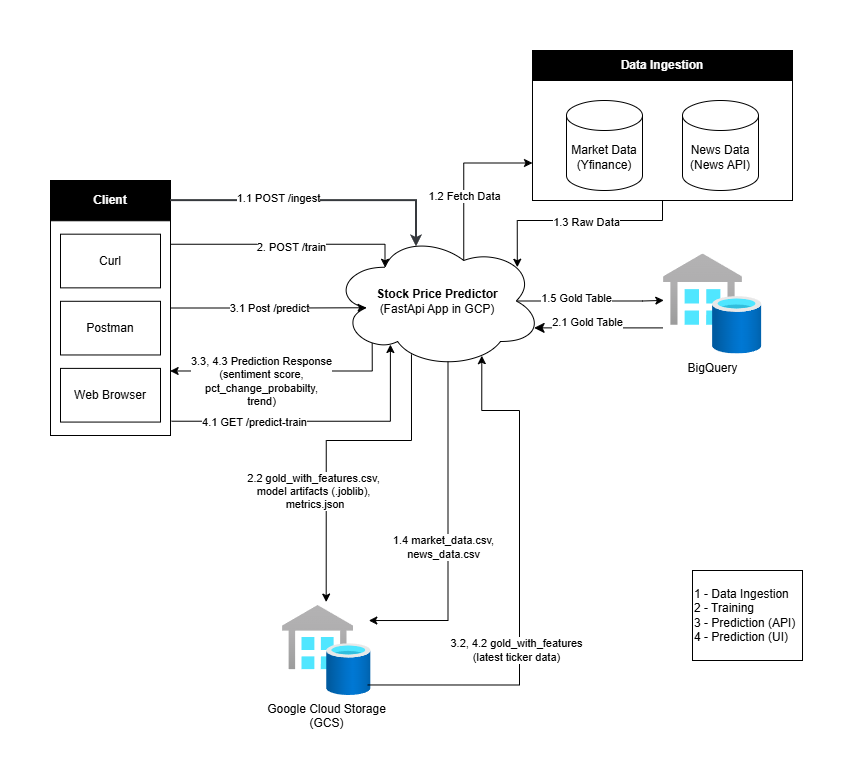

The diagram above was exported from draw.io. Its source (the exported page's mxGraphModel, read from the mxfile embedded in the PNG):
<mxGraphModel dx="983" dy="521" grid="1" gridSize="10" guides="1" tooltips="1" connect="1" arrows="1" fold="1" page="1" pageScale="1" pageWidth="827" pageHeight="1169" math="0" shadow="0">
  <root>
    <mxCell id="0" />
    <mxCell id="1" parent="0" />
    <mxCell id="n7vN9htzOEUj3wCp-7N9-30" edge="1" parent="1" source="n7vN9htzOEUj3wCp-7N9-13" style="edgeStyle=orthogonalEdgeStyle;rounded=0;orthogonalLoop=1;jettySize=auto;html=1;exitX=0.625;exitY=0.2;exitDx=0;exitDy=0;exitPerimeter=0;entryX=0;entryY=0.75;entryDx=0;entryDy=0;" target="n7vN9htzOEUj3wCp-7N9-21">
      <mxGeometry relative="1" as="geometry" />
    </mxCell>
    <mxCell id="n7vN9htzOEUj3wCp-7N9-31" connectable="0" parent="n7vN9htzOEUj3wCp-7N9-30" style="edgeLabel;html=1;align=center;verticalAlign=middle;resizable=0;points=[];" value="1.2 Fetch Data" vertex="1">
      <mxGeometry relative="1" x="-0.2212" as="geometry">
        <mxPoint as="offset" />
      </mxGeometry>
    </mxCell>
    <mxCell id="n7vN9htzOEUj3wCp-7N9-36" edge="1" parent="1" source="n7vN9htzOEUj3wCp-7N9-13" style="edgeStyle=orthogonalEdgeStyle;rounded=0;orthogonalLoop=1;jettySize=auto;html=1;exitX=0.875;exitY=0.5;exitDx=0;exitDy=0;exitPerimeter=0;entryX=0.003;entryY=0.464;entryDx=0;entryDy=0;entryPerimeter=0;" target="n7vN9htzOEUj3wCp-7N9-35">
      <mxGeometry relative="1" as="geometry">
        <Array as="points">
          <mxPoint x="630" y="270" />
          <mxPoint x="640" y="270" />
        </Array>
        <mxPoint x="630" y="250" as="targetPoint" />
      </mxGeometry>
    </mxCell>
    <mxCell id="n7vN9htzOEUj3wCp-7N9-37" connectable="0" parent="n7vN9htzOEUj3wCp-7N9-36" style="edgeLabel;html=1;align=center;verticalAlign=middle;resizable=0;points=[];" value="1.5 Gold Table" vertex="1">
      <mxGeometry relative="1" x="-0.1893" y="3" as="geometry">
        <mxPoint as="offset" />
      </mxGeometry>
    </mxCell>
    <mxCell id="n7vN9htzOEUj3wCp-7N9-50" edge="1" parent="1" source="n7vN9htzOEUj3wCp-7N9-13" style="edgeStyle=orthogonalEdgeStyle;rounded=0;orthogonalLoop=1;jettySize=auto;html=1;entryX=0.997;entryY=0.747;entryDx=0;entryDy=0;exitX=0.189;exitY=0.812;exitDx=0;exitDy=0;exitPerimeter=0;entryPerimeter=0;" target="n7vN9htzOEUj3wCp-7N9-3">
      <mxGeometry relative="1" as="geometry">
        <Array as="points">
          <mxPoint x="360" y="313" />
          <mxPoint x="360" y="341" />
        </Array>
      </mxGeometry>
    </mxCell>
    <mxCell id="n7vN9htzOEUj3wCp-7N9-51" connectable="0" parent="n7vN9htzOEUj3wCp-7N9-50" style="edgeLabel;html=1;align=center;verticalAlign=middle;resizable=0;points=[];" value="3.3, 4.3 Prediction Response&lt;br&gt;(sentiment score, &lt;br&gt;pct_change_probabilty, &lt;br&gt;trend)" vertex="1">
      <mxGeometry relative="1" x="0.5086" as="geometry">
        <mxPoint x="34" y="10" as="offset" />
      </mxGeometry>
    </mxCell>
    <mxCell id="n7vN9htzOEUj3wCp-7N9-13" parent="1" style="ellipse;shape=cloud;whiteSpace=wrap;html=1;" value="&lt;b&gt;Stock Price Predictor&lt;/b&gt;&lt;br&gt;(FastApi App&lt;span style=&quot;background-color: transparent; color: light-dark(rgb(0, 0, 0), rgb(255, 255, 255));&quot;&gt;&amp;nbsp;in GCP)&lt;/span&gt;" vertex="1">
      <mxGeometry height="135" width="210" x="320" y="203" as="geometry" />
    </mxCell>
    <mxCell id="n7vN9htzOEUj3wCp-7N9-14" connectable="0" parent="1" style="group" value="" vertex="1">
      <mxGeometry height="255" width="120" x="38" y="150" as="geometry" />
    </mxCell>
    <mxCell id="n7vN9htzOEUj3wCp-7N9-3" parent="n7vN9htzOEUj3wCp-7N9-14" style="rounded=0;whiteSpace=wrap;html=1;" value="" vertex="1">
      <mxGeometry height="255" width="120" as="geometry" />
    </mxCell>
    <mxCell id="n7vN9htzOEUj3wCp-7N9-4" parent="n7vN9htzOEUj3wCp-7N9-14" style="rounded=0;whiteSpace=wrap;html=1;" value="Curl" vertex="1">
      <mxGeometry height="53.68421052631579" width="100" x="10" y="53.68421052631579" as="geometry" />
    </mxCell>
    <mxCell id="n7vN9htzOEUj3wCp-7N9-5" parent="n7vN9htzOEUj3wCp-7N9-14" style="rounded=0;whiteSpace=wrap;html=1;" value="Postman" vertex="1">
      <mxGeometry height="53.68421052631579" width="100" x="10" y="120.78947368421052" as="geometry" />
    </mxCell>
    <mxCell id="n7vN9htzOEUj3wCp-7N9-6" parent="n7vN9htzOEUj3wCp-7N9-14" style="rounded=0;whiteSpace=wrap;html=1;" value="Web Browser" vertex="1">
      <mxGeometry height="53.68421052631579" width="100" x="10" y="187.89473684210526" as="geometry" />
    </mxCell>
    <mxCell id="n7vN9htzOEUj3wCp-7N9-12" parent="n7vN9htzOEUj3wCp-7N9-14" style="rounded=0;whiteSpace=wrap;html=1;fillColor=#000000;fontStyle=1;fontColor=#FFFFFF;" value="Client" vertex="1">
      <mxGeometry height="40.26315789473684" width="120" as="geometry" />
    </mxCell>
    <mxCell id="n7vN9htzOEUj3wCp-7N9-15" edge="1" parent="1" source="n7vN9htzOEUj3wCp-7N9-3" style="edgeStyle=orthogonalEdgeStyle;rounded=0;orthogonalLoop=1;jettySize=auto;html=1;entryX=0.25;entryY=0.25;entryDx=0;entryDy=0;entryPerimeter=0;exitX=1;exitY=0.25;exitDx=0;exitDy=0;" target="n7vN9htzOEUj3wCp-7N9-13" value="">
      <mxGeometry relative="1" x="0.4826" as="geometry">
        <mxPoint as="offset" />
        <Array as="points">
          <mxPoint x="372" y="214" />
        </Array>
        <mxPoint x="310" y="320" as="sourcePoint" />
      </mxGeometry>
    </mxCell>
    <mxCell id="n7vN9htzOEUj3wCp-7N9-42" connectable="0" parent="n7vN9htzOEUj3wCp-7N9-15" style="edgeLabel;html=1;align=center;verticalAlign=middle;resizable=0;points=[];" value="2. POST /train" vertex="1">
      <mxGeometry relative="1" x="0.0082" y="-3" as="geometry">
        <mxPoint as="offset" />
      </mxGeometry>
    </mxCell>
    <mxCell id="n7vN9htzOEUj3wCp-7N9-17" edge="1" parent="1" source="n7vN9htzOEUj3wCp-7N9-3" style="edgeStyle=orthogonalEdgeStyle;rounded=0;orthogonalLoop=1;jettySize=auto;html=1;exitX=1.009;exitY=0.944;exitDx=0;exitDy=0;entryX=0.31;entryY=0.8;entryDx=0;entryDy=0;entryPerimeter=0;exitPerimeter=0;">
      <mxGeometry relative="1" as="geometry">
        <Array as="points">
          <mxPoint x="378" y="391" />
        </Array>
        <mxPoint x="239" y="342.25" as="sourcePoint" />
        <mxPoint x="377.9000000000001" y="314" as="targetPoint" />
      </mxGeometry>
    </mxCell>
    <mxCell id="n7vN9htzOEUj3wCp-7N9-54" connectable="0" parent="n7vN9htzOEUj3wCp-7N9-17" style="edgeLabel;html=1;align=center;verticalAlign=middle;resizable=0;points=[];" value="4.1 GET /predict-train" vertex="1">
      <mxGeometry relative="1" x="-0.6296" as="geometry">
        <mxPoint x="27" y="1" as="offset" />
      </mxGeometry>
    </mxCell>
    <mxCell id="n7vN9htzOEUj3wCp-7N9-18" edge="1" parent="1" source="n7vN9htzOEUj3wCp-7N9-12" style="edgeStyle=orthogonalEdgeStyle;rounded=0;orthogonalLoop=1;jettySize=auto;html=1;exitX=1;exitY=0.5;exitDx=0;exitDy=0;entryX=0.4;entryY=0.1;entryDx=0;entryDy=0;entryPerimeter=0;fillColor=#cce5ff;strokeColor=#36393d;strokeWidth=2;" target="n7vN9htzOEUj3wCp-7N9-13">
      <mxGeometry relative="1" as="geometry">
        <mxPoint x="490" y="170" as="targetPoint" />
      </mxGeometry>
    </mxCell>
    <mxCell id="n7vN9htzOEUj3wCp-7N9-20" connectable="0" parent="n7vN9htzOEUj3wCp-7N9-18" style="edgeLabel;html=1;align=center;verticalAlign=middle;resizable=0;points=[];" value="1.1 POST /ingest" vertex="1">
      <mxGeometry relative="1" x="-0.2648" y="3" as="geometry">
        <mxPoint as="offset" />
      </mxGeometry>
    </mxCell>
    <mxCell id="n7vN9htzOEUj3wCp-7N9-19" edge="1" parent="1" source="n7vN9htzOEUj3wCp-7N9-3" style="edgeStyle=orthogonalEdgeStyle;rounded=0;orthogonalLoop=1;jettySize=auto;html=1;exitX=1;exitY=0.5;exitDx=0;exitDy=0;entryX=0.16;entryY=0.55;entryDx=0;entryDy=0;entryPerimeter=0;" target="n7vN9htzOEUj3wCp-7N9-13">
      <mxGeometry relative="1" as="geometry">
        <Array as="points">
          <mxPoint x="280" y="278" />
        </Array>
      </mxGeometry>
    </mxCell>
    <mxCell id="n7vN9htzOEUj3wCp-7N9-49" connectable="0" parent="n7vN9htzOEUj3wCp-7N9-19" style="edgeLabel;html=1;align=center;verticalAlign=middle;resizable=0;points=[];" value="3.1 Post /predict" vertex="1">
      <mxGeometry relative="1" x="0.178" y="1" as="geometry">
        <mxPoint x="-17" y="1" as="offset" />
      </mxGeometry>
    </mxCell>
    <mxCell id="n7vN9htzOEUj3wCp-7N9-32" edge="1" parent="1" source="n7vN9htzOEUj3wCp-7N9-21" style="edgeStyle=orthogonalEdgeStyle;rounded=0;orthogonalLoop=1;jettySize=auto;html=1;exitX=0.5;exitY=1;exitDx=0;exitDy=0;entryX=0.88;entryY=0.25;entryDx=0;entryDy=0;entryPerimeter=0;" target="n7vN9htzOEUj3wCp-7N9-13">
      <mxGeometry relative="1" as="geometry" />
    </mxCell>
    <mxCell id="n7vN9htzOEUj3wCp-7N9-33" connectable="0" parent="n7vN9htzOEUj3wCp-7N9-32" style="edgeLabel;html=1;align=center;verticalAlign=middle;resizable=0;points=[];" value="1.3 Raw Data" vertex="1">
      <mxGeometry relative="1" x="-0.0925" y="1" as="geometry">
        <mxPoint as="offset" />
      </mxGeometry>
    </mxCell>
    <mxCell id="n7vN9htzOEUj3wCp-7N9-35" parent="1" style="image;aspect=fixed;html=1;points=[];align=center;fontSize=12;image=img/lib/azure2/databases/SQL_Data_Warehouses.svg;" value="BigQuery" vertex="1">
      <mxGeometry height="100" width="98.47" x="651" y="223.5" as="geometry" />
    </mxCell>
    <mxCell id="n7vN9htzOEUj3wCp-7N9-39" parent="1" style="image;aspect=fixed;html=1;points=[];align=center;fontSize=12;image=img/lib/azure2/databases/SQL_Data_Warehouses.svg;" value="Google Cloud Storage&lt;br&gt;(GCS)" vertex="1">
      <mxGeometry height="90" width="88.62" x="270" y="575" as="geometry" />
    </mxCell>
    <mxCell id="n7vN9htzOEUj3wCp-7N9-40" edge="1" parent="1" source="n7vN9htzOEUj3wCp-7N9-13" style="edgeStyle=orthogonalEdgeStyle;rounded=0;orthogonalLoop=1;jettySize=auto;html=1;entryX=0.974;entryY=0.167;entryDx=0;entryDy=0;entryPerimeter=0;exitX=0.55;exitY=0.95;exitDx=0;exitDy=0;exitPerimeter=0;" target="n7vN9htzOEUj3wCp-7N9-39">
      <mxGeometry relative="1" as="geometry">
        <Array as="points">
          <mxPoint x="436" y="590" />
        </Array>
      </mxGeometry>
    </mxCell>
    <mxCell id="n7vN9htzOEUj3wCp-7N9-41" connectable="0" parent="n7vN9htzOEUj3wCp-7N9-40" style="edgeLabel;html=1;align=center;verticalAlign=middle;resizable=0;points=[];" value="1.4 market_data.csv, &lt;br&gt;news_data.csv" vertex="1">
      <mxGeometry relative="1" x="0.274" as="geometry">
        <mxPoint x="-5" y="-30" as="offset" />
      </mxGeometry>
    </mxCell>
    <mxCell id="n7vN9htzOEUj3wCp-7N9-44" edge="1" parent="1" source="n7vN9htzOEUj3wCp-7N9-35" style="edgeStyle=segmentEdgeStyle;endArrow=classic;html=1;curved=0;rounded=0;endSize=8;startSize=8;entryX=0.96;entryY=0.7;entryDx=0;entryDy=0;entryPerimeter=0;exitX=-0.006;exitY=0.739;exitDx=0;exitDy=0;exitPerimeter=0;" target="n7vN9htzOEUj3wCp-7N9-13" value="">
      <mxGeometry height="50" relative="1" width="50" as="geometry">
        <Array as="points" />
        <mxPoint x="650" y="310" as="sourcePoint" />
        <mxPoint x="1150" y="350" as="targetPoint" />
      </mxGeometry>
    </mxCell>
    <mxCell id="n7vN9htzOEUj3wCp-7N9-45" connectable="0" parent="n7vN9htzOEUj3wCp-7N9-44" style="edgeLabel;html=1;align=center;verticalAlign=middle;resizable=0;points=[];" value="2.1 Gold Table" vertex="1">
      <mxGeometry relative="1" x="0.1618" y="-6" as="geometry">
        <mxPoint x="-1" as="offset" />
      </mxGeometry>
    </mxCell>
    <mxCell id="n7vN9htzOEUj3wCp-7N9-46" edge="1" parent="1" source="n7vN9htzOEUj3wCp-7N9-13" style="edgeStyle=orthogonalEdgeStyle;rounded=0;orthogonalLoop=1;jettySize=auto;html=1;entryX=0.493;entryY=-0.038;entryDx=0;entryDy=0;entryPerimeter=0;exitX=0.376;exitY=0.895;exitDx=0;exitDy=0;exitPerimeter=0;" target="n7vN9htzOEUj3wCp-7N9-39">
      <mxGeometry relative="1" as="geometry">
        <Array as="points">
          <mxPoint x="399" y="410" />
          <mxPoint x="314" y="410" />
        </Array>
      </mxGeometry>
    </mxCell>
    <mxCell id="n7vN9htzOEUj3wCp-7N9-47" connectable="0" parent="n7vN9htzOEUj3wCp-7N9-46" style="edgeLabel;html=1;align=center;verticalAlign=middle;resizable=0;points=[];" value="2.2 gold_with_features.csv,&lt;br&gt;model artifacts (.joblib),&lt;br&gt;&amp;nbsp;metrics.json" vertex="1">
      <mxGeometry relative="1" x="-0.5582" y="-1" as="geometry">
        <mxPoint x="-98" y="63" as="offset" />
      </mxGeometry>
    </mxCell>
    <mxCell id="n7vN9htzOEUj3wCp-7N9-52" edge="1" parent="1" source="n7vN9htzOEUj3wCp-7N9-39" style="edgeStyle=orthogonalEdgeStyle;rounded=0;orthogonalLoop=1;jettySize=auto;html=1;exitX=0.962;exitY=0.883;exitDx=0;exitDy=0;exitPerimeter=0;entryX=0.711;entryY=0.905;entryDx=0;entryDy=0;entryPerimeter=0;" target="n7vN9htzOEUj3wCp-7N9-13">
      <mxGeometry relative="1" as="geometry">
        <Array as="points">
          <mxPoint x="507" y="655" />
          <mxPoint x="507" y="380" />
          <mxPoint x="469" y="380" />
        </Array>
        <mxPoint x="407.5224400000002" y="707.7699999999999" as="sourcePoint" />
        <mxPoint x="459" y="323.28499999999997" as="targetPoint" />
      </mxGeometry>
    </mxCell>
    <mxCell id="n7vN9htzOEUj3wCp-7N9-53" connectable="0" parent="n7vN9htzOEUj3wCp-7N9-52" style="edgeLabel;html=1;align=center;verticalAlign=middle;resizable=0;points=[];" value="3.2, 4.2 gold_with_features&lt;br&gt;(latest ticker data)" vertex="1">
      <mxGeometry relative="1" x="-0.5981" as="geometry">
        <mxPoint x="44" y="-35" as="offset" />
      </mxGeometry>
    </mxCell>
    <mxCell id="n7vN9htzOEUj3wCp-7N9-55" connectable="0" parent="1" style="group" value="" vertex="1">
      <mxGeometry height="150" width="260" x="520" y="20" as="geometry" />
    </mxCell>
    <mxCell id="n7vN9htzOEUj3wCp-7N9-21" parent="n7vN9htzOEUj3wCp-7N9-55" style="rounded=0;whiteSpace=wrap;html=1;" value="" vertex="1">
      <mxGeometry height="150" width="260" as="geometry" />
    </mxCell>
    <mxCell id="n7vN9htzOEUj3wCp-7N9-26" parent="n7vN9htzOEUj3wCp-7N9-55" style="rounded=0;whiteSpace=wrap;html=1;textShadow=1;fontColor=#FFFFFF;gradientColor=none;fillColor=#000000;fontStyle=1" value="Data Ingestion" vertex="1">
      <mxGeometry height="30" width="260" as="geometry" />
    </mxCell>
    <mxCell id="n7vN9htzOEUj3wCp-7N9-27" parent="n7vN9htzOEUj3wCp-7N9-55" style="shape=cylinder3;whiteSpace=wrap;html=1;boundedLbl=1;backgroundOutline=1;size=15;" value="Market Data&lt;br&gt;(Yfinance)" vertex="1">
      <mxGeometry height="90" width="76" x="34" y="50" as="geometry" />
    </mxCell>
    <mxCell id="n7vN9htzOEUj3wCp-7N9-29" parent="n7vN9htzOEUj3wCp-7N9-55" style="shape=cylinder3;whiteSpace=wrap;html=1;boundedLbl=1;backgroundOutline=1;size=15;" value="News Data&lt;br&gt;(News API)" vertex="1">
      <mxGeometry height="90" width="76" x="150" y="50" as="geometry" />
    </mxCell>
    <mxCell id="n7vN9htzOEUj3wCp-7N9-56" parent="1" style="rounded=0;whiteSpace=wrap;html=1;align=left;" value="1 - Data Ingestion&lt;div&gt;2 - Training&lt;/div&gt;&lt;div&gt;3 - Prediction (API)&lt;/div&gt;&lt;div&gt;4 - Prediction (UI)&lt;/div&gt;" vertex="1">
      <mxGeometry height="90" width="110" x="680" y="540" as="geometry" />
    </mxCell>
  </root>
</mxGraphModel>